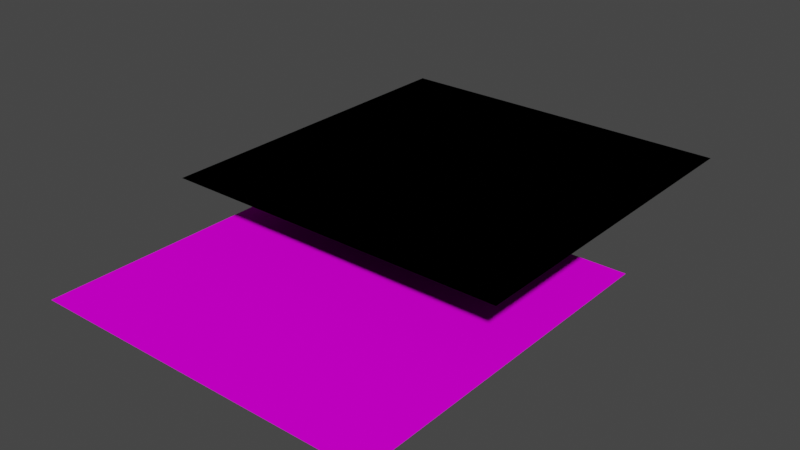 # Source: blend.blend  (saved by Blender 2.82.7; exported with 4.5.12 LTS)
import bpy
from mathutils import Matrix  # noqa: F401  (used for matrix-valued properties, if any)

bpy.ops.wm.read_factory_settings(use_empty=True)
scene = bpy.context.scene
scene.name = 'Scene'

# ---- collections
col_collection = bpy.data.collections.new('Collection'); scene.collection.children.link(col_collection)

# ---- images (referenced by path relative to the original .blend; pixels are not part of the script)
import os
ASSET_DIR = os.environ.get("B2B_ASSET_DIR", "")  # directory of the original .blend (textures are referenced by path, not embedded)
HERE = os.path.dirname(os.path.abspath(__file__))  # packed textures are extracted next to this script under _unpacked/

def load_image(name, relpath, width, height, colorspace="sRGB"):
    """Load a texture the original file referenced (path relative to the .blend, or extracted next to this script)."""
    p = next((c for c in (os.path.join(HERE, relpath), os.path.join(ASSET_DIR, relpath)) if relpath and os.path.exists(c)), "")
    if p:
        img = bpy.data.images.load(p, check_existing=True)
        img.name = name
    else:  # same state as the original file: an image datablock whose file is absent (Cycles renders it pink)
        img = bpy.data.images.new(name, width, height)
        img.source = "FILE"
        img.filepath = "//" + (relpath or name)
    img.colorspace_settings.name = colorspace
    return img
img_png_001 = load_image('общая_текстура.png.001', 'общая_текстура.png', 1024, 1024, 'sRGB')
img_png_001_1 = load_image('сетка.png.001', 'сетка.png', 1024, 1024, 'sRGB')

# ---- materials (node trees are filled in below, after node groups)
mat_x = bpy.data.materials.new('общий_материал')
mat_x.use_transparent_shadow = False
mat_x_1 = bpy.data.materials.new('сетка')
mat_x_1.use_transparent_shadow = False

# ---- material node trees
mat_x.use_nodes = True; mat_x.node_tree.nodes.clear()
_N = mat_x.node_tree.nodes; _L = mat_x.node_tree.links
n0 = _N.new('ShaderNodeOutputMaterial'); n0.name = 'Material Output'; n0.location = (300, 300)
n1 = _N.new('ShaderNodeBsdfDiffuse'); n1.name = 'Diffuse BSDF'; n1.location = (57, 267)
n2 = _N.new('ShaderNodeTexImage'); n2.name = 'Image Texture'; n2.location = (-277, 241)
n2.image = img_png_001
_L.new(n1.outputs[0], n0.inputs[0])
_L.new(n2.outputs[0], n1.inputs[0])
n0.is_active_output = True
mat_x_1.use_nodes = True; mat_x_1.node_tree.nodes.clear()
_N = mat_x_1.node_tree.nodes; _L = mat_x_1.node_tree.links
n0 = _N.new('ShaderNodeTexImage'); n0.name = 'Image Texture'; n0.location = (-369, 217)
n0.image = img_png_001_1
n1 = _N.new('ShaderNodeBsdfTransparent'); n1.name = 'Transparent BSDF'; n1.location = (19, 319)
n2 = _N.new('ShaderNodeMixShader'); n2.name = 'Mix Shader'; n2.location = (319, 269)
n3 = _N.new('ShaderNodeOutputMaterial'); n3.name = 'Material Output'; n3.location = (587, 188)
n4 = _N.new('ShaderNodeBsdfDiffuse'); n4.name = 'Diffuse BSDF'; n4.location = (-1, 128)
n4.inputs[0].default_value = (0.0, 0.0, 0.0, 1.0)
_L.new(n0.outputs[1], n2.inputs[0])
_L.new(n4.outputs[0], n2.inputs[2])
_L.new(n1.outputs[0], n2.inputs[1])
_L.new(n2.outputs[0], n3.inputs[0])
_L.new(n0.outputs[0], n1.inputs[0])
n3.is_active_output = True

# ---- world
world_world = bpy.data.worlds.new('World'); scene.world = world_world
world_world.use_nodes = True; world_world.node_tree.nodes.clear()
_N = world_world.node_tree.nodes; _L = world_world.node_tree.links
n0 = _N.new('ShaderNodeOutputWorld'); n0.name = 'World Output'; n0.location = (300, 300)
n1 = _N.new('ShaderNodeBackground'); n1.name = 'Background'; n1.location = (10, 300)
n1.inputs[0].default_value = (0.05088, 0.05088, 0.05088, 1.0)
_L.new(n1.outputs[0], n0.inputs[0])
n0.is_active_output = True
world_world.color = (0.05088, 0.05088, 0.05088)
world_world.use_sun_shadow = False
world_world.sun_shadow_jitter_overblur = 0.0

# ---- meshes
me_plane = bpy.data.meshes.new('Plane')
me_plane.from_pydata([(-1.0, -1.0, 0.0), (1.0, -1.0, 0.0), (-1.0, 1.0, 0.0), (1.0, 1.0, 0.0)], [], [(0, 1, 3, 2)])
_uv = me_plane.uv_layers.new(name='UVMap')
_uv.uv.foreach_set('vector', [0.9999, 0.9999, 0.0001001, 0.9999, 9.998e-05, 0.0001001, 0.9999, 9.998e-05])
me_plane.materials.append(mat_x)
me_plane.use_remesh_fix_poles = True
me_plane.use_remesh_preserve_attributes = False
me_plane.use_mirror_vertex_groups = False
me_plane.update()
me_plane_001 = bpy.data.meshes.new('Plane.001')
me_plane_001.from_pydata([(-1.0, -1.0, 0.0), (1.0, -1.0, 0.0), (-1.0, 1.0, 0.0), (1.0, 1.0, 0.0)], [], [(0, 1, 3, 2)])
_uv = me_plane_001.uv_layers.new(name='UVMap')
_uv.uv.foreach_set('vector', [-6.358, -6.358, 7.358, -6.358, 7.358, 7.358, -6.358, 7.358])
me_plane_001.materials.append(mat_x_1)
me_plane_001.use_remesh_fix_poles = True
me_plane_001.use_remesh_preserve_attributes = False
me_plane_001.use_mirror_vertex_groups = False
me_plane_001.update()

# ---- objects
ob_x = bpy.data.objects.new('общий', me_plane)
ob_x_1 = bpy.data.objects.new('сетка', me_plane_001)

# ---- transforms, parenting, visibility, modifiers, constraints
ob_x.location = (0.0, 0.0, 0.0)
ob_x.lineart.crease_threshold = 0.0
ob_x_1.location = (0.0, 0.8545, 0.3448)
ob_x_1.lineart.crease_threshold = 0.0

# ---- collection membership
col_collection.objects.link(ob_x)
col_collection.objects.link(ob_x_1)

# ---- scene / render settings (as saved in the file)
scene.frame_start = 1; scene.frame_end = 250; scene.frame_set(1)
scene.render.engine = 'BLENDER_EEVEE_NEXT'
scene.cycles.use_denoising = False
scene.cycles.samples = 128
scene.cycles.sampling_pattern = 'TABULATED_SOBOL'
scene.cycles.use_adaptive_sampling = False
scene.cycles.use_light_tree = False
scene.view_settings.view_transform = 'Filmic'
bpy.context.view_layer.update()

# ---- added for rendering (the .blend has no active camera and no usable light): camera, sun
cam_auto = bpy.data.cameras.new('AutoCamera')
cam_auto.lens = 50.0
cam_auto.sensor_width = 36.0
cam_auto.clip_end = 1000.0
ob_auto_camera = bpy.data.objects.new('AutoCamera', cam_auto)
scene.collection.objects.link(ob_auto_camera)
ob_auto_camera.location = (3.24052, -3.46139, 2.76483)
ob_auto_camera.rotation_euler = (1.09748, -7.21219e-08, 0.694738)
scene.camera = ob_auto_camera
light_auto_sun = bpy.data.lights.new('AutoSun', 'SUN')
light_auto_sun.energy = 3.0
light_auto_sun.angle = 0.0523599
ob_auto_sun = bpy.data.objects.new('AutoSun', light_auto_sun)
scene.collection.objects.link(ob_auto_sun)
ob_auto_sun.rotation_euler = (0.872665, 0.174533, 0.523599)
bpy.context.view_layer.update()
